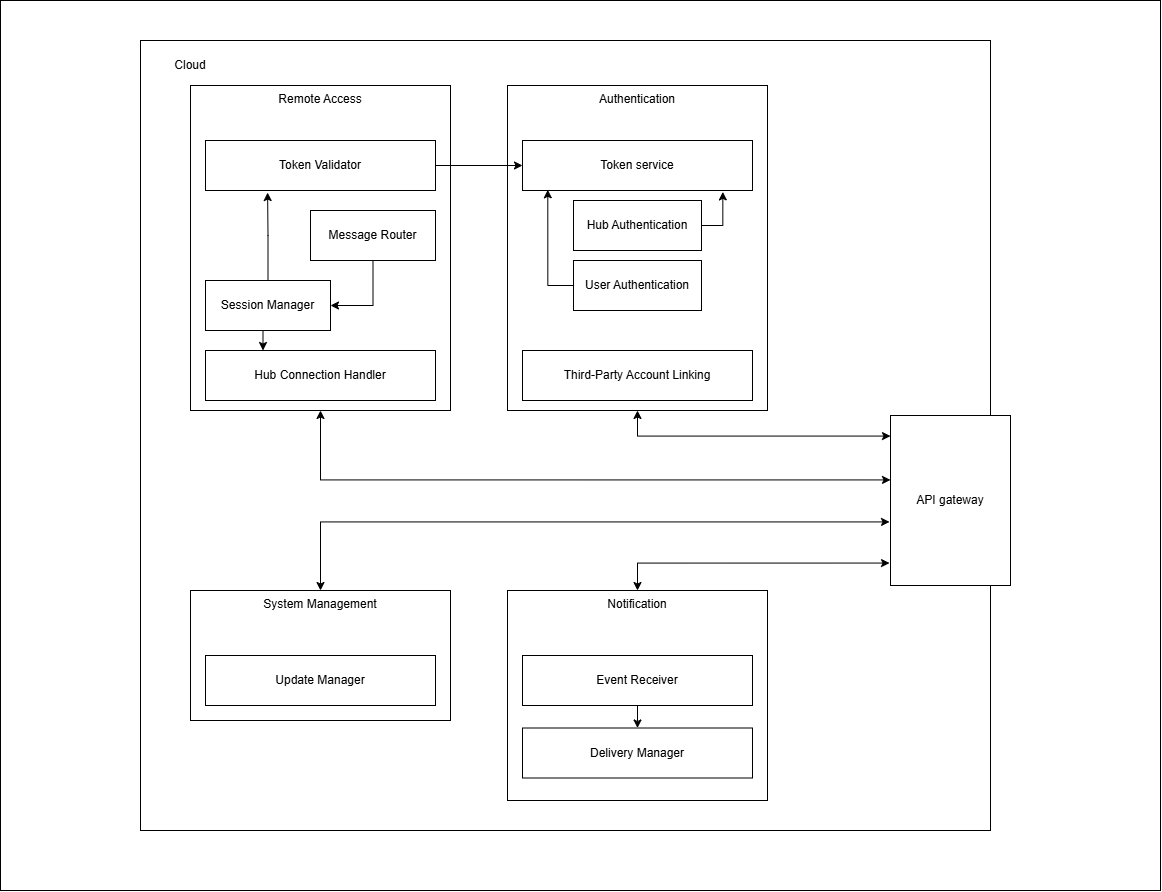

The diagram above was exported from draw.io. Its source (the exported page's mxGraphModel, read from the mxfile embedded in the PNG):
<mxGraphModel dx="2415" dy="930" grid="1" gridSize="10" guides="1" tooltips="1" connect="1" arrows="1" fold="1" page="1" pageScale="1" pageWidth="827" pageHeight="1169" math="0" shadow="0">
  <root>
    <mxCell id="0" />
    <mxCell id="1" parent="0" />
    <mxCell id="G5ubLMo-9YskeZUYiOqh-28" value="&lt;p&gt;&lt;br&gt;&lt;/p&gt;" style="rounded=0;whiteSpace=wrap;html=1;align=left;" vertex="1" parent="1">
      <mxGeometry x="320" y="100" width="1160" height="890" as="geometry" />
    </mxCell>
    <mxCell id="rhA1xXgbbU_2GfWHAq9p-1" value="&lt;p&gt;&lt;br&gt;&lt;/p&gt;" style="rounded=0;whiteSpace=wrap;html=1;align=left;" parent="1" vertex="1">
      <mxGeometry x="460" y="140" width="850" height="790" as="geometry" />
    </mxCell>
    <mxCell id="rhA1xXgbbU_2GfWHAq9p-6" value="Cloud" style="rounded=0;whiteSpace=wrap;html=1;strokeColor=none;" parent="1" vertex="1">
      <mxGeometry x="470" y="150" width="80" height="30" as="geometry" />
    </mxCell>
    <mxCell id="rhA1xXgbbU_2GfWHAq9p-20" value="API gateway" style="rounded=0;whiteSpace=wrap;html=1;" parent="1" vertex="1">
      <mxGeometry x="1210" y="515" width="120" height="170" as="geometry" />
    </mxCell>
    <mxCell id="rhA1xXgbbU_2GfWHAq9p-22" value="Remote Access" style="rounded=0;whiteSpace=wrap;html=1;align=center;verticalAlign=top;" parent="1" vertex="1">
      <mxGeometry x="510" y="185" width="260" height="325" as="geometry" />
    </mxCell>
    <mxCell id="rhA1xXgbbU_2GfWHAq9p-24" value="Authentication" style="rounded=0;whiteSpace=wrap;html=1;verticalAlign=top;" parent="1" vertex="1">
      <mxGeometry x="827" y="185" width="260" height="325" as="geometry" />
    </mxCell>
    <mxCell id="rhA1xXgbbU_2GfWHAq9p-36" value="System Management" style="rounded=0;whiteSpace=wrap;html=1;verticalAlign=top;" parent="1" vertex="1">
      <mxGeometry x="510" y="690" width="260" height="130" as="geometry" />
    </mxCell>
    <mxCell id="rhA1xXgbbU_2GfWHAq9p-38" value="Notification" style="rounded=0;whiteSpace=wrap;html=1;verticalAlign=top;" parent="1" vertex="1">
      <mxGeometry x="827" y="690" width="260" height="210" as="geometry" />
    </mxCell>
    <mxCell id="rhA1xXgbbU_2GfWHAq9p-50" style="edgeStyle=orthogonalEdgeStyle;rounded=0;orthogonalLoop=1;jettySize=auto;html=1;exitX=0.5;exitY=0;exitDx=0;exitDy=0;entryX=-0.008;entryY=0.868;entryDx=0;entryDy=0;entryPerimeter=0;startArrow=classic;startFill=1;" parent="1" source="rhA1xXgbbU_2GfWHAq9p-38" target="rhA1xXgbbU_2GfWHAq9p-20" edge="1">
      <mxGeometry relative="1" as="geometry" />
    </mxCell>
    <mxCell id="rhA1xXgbbU_2GfWHAq9p-51" style="edgeStyle=orthogonalEdgeStyle;rounded=0;orthogonalLoop=1;jettySize=auto;html=1;exitX=0.5;exitY=0;exitDx=0;exitDy=0;entryX=-0.008;entryY=0.626;entryDx=0;entryDy=0;entryPerimeter=0;startArrow=classic;startFill=1;" parent="1" source="rhA1xXgbbU_2GfWHAq9p-36" target="rhA1xXgbbU_2GfWHAq9p-20" edge="1">
      <mxGeometry relative="1" as="geometry" />
    </mxCell>
    <mxCell id="rhA1xXgbbU_2GfWHAq9p-52" style="edgeStyle=orthogonalEdgeStyle;rounded=0;orthogonalLoop=1;jettySize=auto;html=1;exitX=0.5;exitY=1;exitDx=0;exitDy=0;entryX=0;entryY=0.121;entryDx=0;entryDy=0;entryPerimeter=0;startArrow=classic;startFill=1;" parent="1" source="rhA1xXgbbU_2GfWHAq9p-24" target="rhA1xXgbbU_2GfWHAq9p-20" edge="1">
      <mxGeometry relative="1" as="geometry" />
    </mxCell>
    <mxCell id="rhA1xXgbbU_2GfWHAq9p-53" style="edgeStyle=orthogonalEdgeStyle;rounded=0;orthogonalLoop=1;jettySize=auto;html=1;exitX=0.5;exitY=1;exitDx=0;exitDy=0;entryX=0;entryY=0.379;entryDx=0;entryDy=0;entryPerimeter=0;startArrow=classic;startFill=1;" parent="1" source="rhA1xXgbbU_2GfWHAq9p-22" target="rhA1xXgbbU_2GfWHAq9p-20" edge="1">
      <mxGeometry relative="1" as="geometry" />
    </mxCell>
    <mxCell id="G5ubLMo-9YskeZUYiOqh-25" style="edgeStyle=orthogonalEdgeStyle;rounded=0;orthogonalLoop=1;jettySize=auto;html=1;exitX=0.5;exitY=1;exitDx=0;exitDy=0;entryX=0.25;entryY=0;entryDx=0;entryDy=0;" edge="1" parent="1" source="G5ubLMo-9YskeZUYiOqh-1" target="G5ubLMo-9YskeZUYiOqh-4">
      <mxGeometry relative="1" as="geometry" />
    </mxCell>
    <mxCell id="G5ubLMo-9YskeZUYiOqh-1" value="Session Manager" style="rounded=0;whiteSpace=wrap;html=1;verticalAlign=middle;" vertex="1" parent="1">
      <mxGeometry x="525" y="380" width="125" height="50" as="geometry" />
    </mxCell>
    <mxCell id="G5ubLMo-9YskeZUYiOqh-26" style="edgeStyle=orthogonalEdgeStyle;rounded=0;orthogonalLoop=1;jettySize=auto;html=1;exitX=0.5;exitY=1;exitDx=0;exitDy=0;entryX=1;entryY=0.5;entryDx=0;entryDy=0;" edge="1" parent="1" source="G5ubLMo-9YskeZUYiOqh-2" target="G5ubLMo-9YskeZUYiOqh-1">
      <mxGeometry relative="1" as="geometry" />
    </mxCell>
    <mxCell id="G5ubLMo-9YskeZUYiOqh-2" value="Message Router" style="rounded=0;whiteSpace=wrap;html=1;verticalAlign=middle;" vertex="1" parent="1">
      <mxGeometry x="630" y="310" width="125" height="50" as="geometry" />
    </mxCell>
    <mxCell id="G5ubLMo-9YskeZUYiOqh-17" style="edgeStyle=orthogonalEdgeStyle;rounded=0;orthogonalLoop=1;jettySize=auto;html=1;exitX=1;exitY=0.5;exitDx=0;exitDy=0;entryX=0;entryY=0.5;entryDx=0;entryDy=0;" edge="1" parent="1" source="G5ubLMo-9YskeZUYiOqh-3" target="G5ubLMo-9YskeZUYiOqh-8">
      <mxGeometry relative="1" as="geometry" />
    </mxCell>
    <mxCell id="G5ubLMo-9YskeZUYiOqh-3" value="Token Validator" style="rounded=0;whiteSpace=wrap;html=1;verticalAlign=middle;" vertex="1" parent="1">
      <mxGeometry x="525" y="240" width="230" height="50" as="geometry" />
    </mxCell>
    <mxCell id="G5ubLMo-9YskeZUYiOqh-4" value="Hub Connection Handler" style="rounded=0;whiteSpace=wrap;html=1;verticalAlign=middle;" vertex="1" parent="1">
      <mxGeometry x="525" y="450" width="230" height="50" as="geometry" />
    </mxCell>
    <mxCell id="G5ubLMo-9YskeZUYiOqh-5" value="User Authentication" style="rounded=0;whiteSpace=wrap;html=1;verticalAlign=middle;" vertex="1" parent="1">
      <mxGeometry x="893" y="360" width="128" height="50" as="geometry" />
    </mxCell>
    <mxCell id="G5ubLMo-9YskeZUYiOqh-6" value="Hub Authentication" style="rounded=0;whiteSpace=wrap;html=1;verticalAlign=middle;" vertex="1" parent="1">
      <mxGeometry x="893" y="300" width="128" height="50" as="geometry" />
    </mxCell>
    <mxCell id="G5ubLMo-9YskeZUYiOqh-8" value="Token service" style="rounded=0;whiteSpace=wrap;html=1;verticalAlign=middle;" vertex="1" parent="1">
      <mxGeometry x="842" y="240" width="230" height="50" as="geometry" />
    </mxCell>
    <mxCell id="G5ubLMo-9YskeZUYiOqh-9" value="Update Manager" style="rounded=0;whiteSpace=wrap;html=1;verticalAlign=middle;" vertex="1" parent="1">
      <mxGeometry x="525" y="755" width="230" height="50" as="geometry" />
    </mxCell>
    <mxCell id="G5ubLMo-9YskeZUYiOqh-13" style="edgeStyle=orthogonalEdgeStyle;rounded=0;orthogonalLoop=1;jettySize=auto;html=1;exitX=0.5;exitY=1;exitDx=0;exitDy=0;entryX=0.5;entryY=0;entryDx=0;entryDy=0;" edge="1" parent="1" source="G5ubLMo-9YskeZUYiOqh-10" target="G5ubLMo-9YskeZUYiOqh-11">
      <mxGeometry relative="1" as="geometry" />
    </mxCell>
    <mxCell id="G5ubLMo-9YskeZUYiOqh-10" value="Event Receiver" style="rounded=0;whiteSpace=wrap;html=1;verticalAlign=middle;" vertex="1" parent="1">
      <mxGeometry x="842" y="755" width="230" height="50" as="geometry" />
    </mxCell>
    <mxCell id="G5ubLMo-9YskeZUYiOqh-11" value="Delivery Manager" style="rounded=0;whiteSpace=wrap;html=1;verticalAlign=middle;" vertex="1" parent="1">
      <mxGeometry x="842" y="827.5" width="230" height="50" as="geometry" />
    </mxCell>
    <mxCell id="G5ubLMo-9YskeZUYiOqh-18" style="edgeStyle=orthogonalEdgeStyle;rounded=0;orthogonalLoop=1;jettySize=auto;html=1;exitX=1;exitY=0.5;exitDx=0;exitDy=0;entryX=0.871;entryY=1.028;entryDx=0;entryDy=0;entryPerimeter=0;" edge="1" parent="1" source="G5ubLMo-9YskeZUYiOqh-6" target="G5ubLMo-9YskeZUYiOqh-8">
      <mxGeometry relative="1" as="geometry" />
    </mxCell>
    <mxCell id="G5ubLMo-9YskeZUYiOqh-19" style="edgeStyle=orthogonalEdgeStyle;rounded=0;orthogonalLoop=1;jettySize=auto;html=1;exitX=0;exitY=0.5;exitDx=0;exitDy=0;entryX=0.11;entryY=0.986;entryDx=0;entryDy=0;entryPerimeter=0;" edge="1" parent="1" source="G5ubLMo-9YskeZUYiOqh-5" target="G5ubLMo-9YskeZUYiOqh-8">
      <mxGeometry relative="1" as="geometry" />
    </mxCell>
    <mxCell id="G5ubLMo-9YskeZUYiOqh-23" style="edgeStyle=orthogonalEdgeStyle;rounded=0;orthogonalLoop=1;jettySize=auto;html=1;exitX=0.5;exitY=0;exitDx=0;exitDy=0;entryX=0.27;entryY=1.041;entryDx=0;entryDy=0;entryPerimeter=0;" edge="1" parent="1" source="G5ubLMo-9YskeZUYiOqh-1" target="G5ubLMo-9YskeZUYiOqh-3">
      <mxGeometry relative="1" as="geometry" />
    </mxCell>
    <mxCell id="G5ubLMo-9YskeZUYiOqh-27" value="Third-Party Account Linking" style="rounded=0;whiteSpace=wrap;html=1;verticalAlign=middle;" vertex="1" parent="1">
      <mxGeometry x="842" y="450" width="230" height="50" as="geometry" />
    </mxCell>
  </root>
</mxGraphModel>